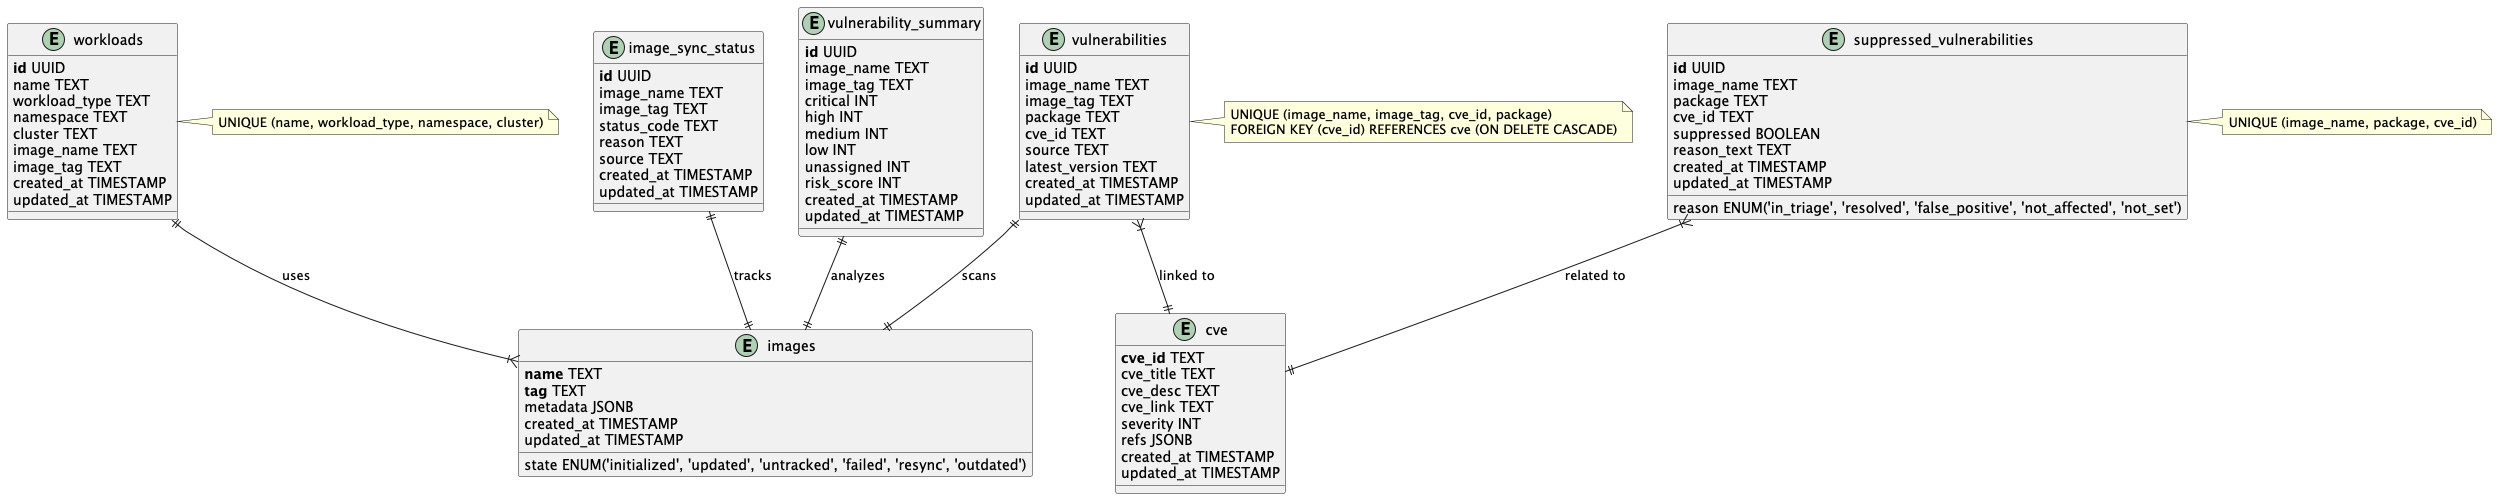

The diagram above was rendered by PlantUML. Its source (embedded in the PNG):
@startuml
!define primary_key(x) <b>x</b>
!define foreign_key(x) <i>x</i>

entity workloads {
    primary_key(id) UUID
    name TEXT
    workload_type TEXT
    namespace TEXT
    cluster TEXT
    image_name TEXT
    image_tag TEXT
    created_at TIMESTAMP
    updated_at TIMESTAMP
}

entity images {
    primary_key(name) TEXT
    primary_key(tag) TEXT
    metadata JSONB
    state ENUM('initialized', 'updated', 'untracked', 'failed', 'resync', 'outdated')
    created_at TIMESTAMP
    updated_at TIMESTAMP
}

entity image_sync_status {
    primary_key(id) UUID
    image_name TEXT
    image_tag TEXT
    status_code TEXT
    reason TEXT
    source TEXT
    created_at TIMESTAMP
    updated_at TIMESTAMP
}

entity vulnerability_summary {
    primary_key(id) UUID
    image_name TEXT
    image_tag TEXT
    critical INT
    high INT
    medium INT
    low INT
    unassigned INT
    risk_score INT
    created_at TIMESTAMP
    updated_at TIMESTAMP
}

entity vulnerabilities {
    primary_key(id) UUID
    image_name TEXT
    image_tag TEXT
    package TEXT
    cve_id TEXT
    source TEXT
    latest_version TEXT
    created_at TIMESTAMP
    updated_at TIMESTAMP
}

entity suppressed_vulnerabilities {
    primary_key(id) UUID
    image_name TEXT
    package TEXT
    cve_id TEXT
    suppressed BOOLEAN
    reason ENUM('in_triage', 'resolved', 'false_positive', 'not_affected', 'not_set')
    reason_text TEXT
    created_at TIMESTAMP
    updated_at TIMESTAMP
}

entity cve {
    primary_key(cve_id) TEXT
    cve_title TEXT
    cve_desc TEXT
    cve_link TEXT
    severity INT
    refs JSONB
    created_at TIMESTAMP
    updated_at TIMESTAMP
}

' Adjusting layout for clarity
workloads ||--|{ images : "uses"
image_sync_status ||--|| images : "tracks"
vulnerability_summary ||--|| images : "analyzes"
vulnerabilities ||--|| images : "scans"
vulnerabilities }|--|| cve : "linked to"
suppressed_vulnerabilities }|--|| cve : "related to"

note right of workloads
  UNIQUE (name, workload_type, namespace, cluster)
end note

note right of vulnerabilities
  UNIQUE (image_name, image_tag, cve_id, package)
  FOREIGN KEY (cve_id) REFERENCES cve (ON DELETE CASCADE)
end note

note right of suppressed_vulnerabilities
  UNIQUE (image_name, package, cve_id)
end note

@enduml